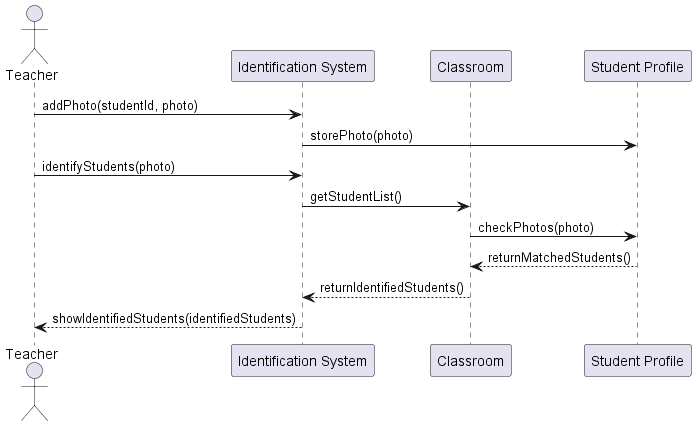

The diagram above was rendered by PlantUML. Its source (embedded in the PNG):
@startuml 6CommunicationDiagram
skinparam packageStyle rectangle

actor Teacher
participant  "Identification System" as IDSystem
participant  "Classroom" as Classroom
participant  "Student Profile" as Student

Teacher -> IDSystem : addPhoto(studentId, photo)
IDSystem -> Student : storePhoto(photo)

Teacher -> IDSystem : identifyStudents(photo)
IDSystem -> Classroom : getStudentList()
Classroom -> Student : checkPhotos(photo)
Student --> Classroom : returnMatchedStudents()
Classroom --> IDSystem : returnIdentifiedStudents()
IDSystem --> Teacher : showIdentifiedStudents(identifiedStudents)

@enduml